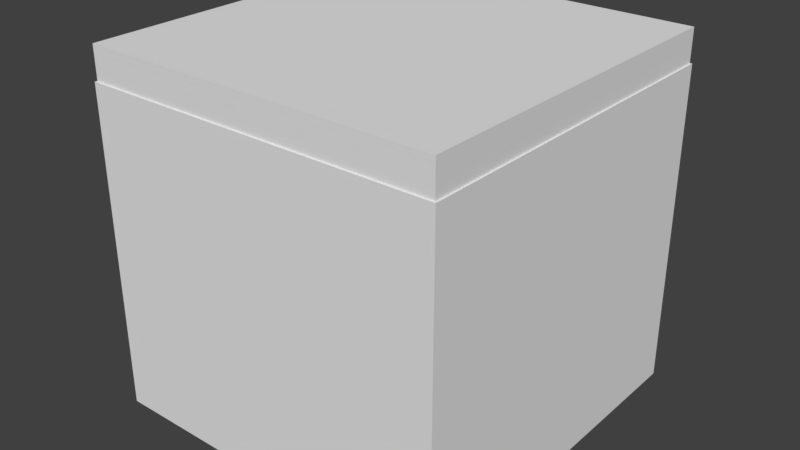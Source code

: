 # Source: crate.blend  (saved by Blender 2.79.0; exported with 4.5.12 LTS)
import bpy
from mathutils import Matrix  # noqa: F401  (used for matrix-valued properties, if any)

bpy.ops.wm.read_factory_settings(use_empty=True)
scene = bpy.context.scene
scene.name = 'Scene'

# ---- collections
col_collection_1 = bpy.data.collections.new('Collection 1'); scene.collection.children.link(col_collection_1)

# ---- materials (node trees are filled in below, after node groups)
mat_material_001 = bpy.data.materials.new('Material.001')
mat_material_001.alpha_threshold = 0.0
mat_material_001.use_transparent_shadow = False
mat_material_001.roughness = 0.5

# ---- material node trees

# ---- world
world_world = bpy.data.worlds.new('World'); scene.world = world_world
world_world.color = (0.05088, 0.05088, 0.05088)
world_world.use_sun_shadow = False
world_world.sun_shadow_jitter_overblur = 0.0
world_world.cycles.sampling_method = 'MANUAL'

# ---- meshes
me_cube_002 = bpy.data.meshes.new('Cube.002')
me_cube_002.from_pydata([(-1.0, -1.0, 0.318), (-1.0, 1.0, 0.318), (1.0, -1.0, 0.318), (1.0, 1.0, 0.318), (-1.0, -1.0, 0.1186), (-1.0, 1.0, 0.1186), (1.0, 1.0, 0.1186), (1.0, -1.0, 0.1186)], [], [(4, 0, 1, 5), (5, 1, 3, 6), (6, 3, 2, 7), (7, 2, 0, 4), (3, 1, 0, 2), (4, 7, 6, 5)])
_uv = me_cube_002.uv_layers.new(name='UVMap')
_uv.uv.foreach_set('vector', [0.9975, 0.8993, 0.9975, 0.9975, 0.01296, 0.9975, 0.01296, 0.8993, 0.005461, 0.9969, 0.005461, 0.8987, 0.99, 0.8987, 0.99, 0.9969, 0.997, 0.8993, 0.997, 0.9975, 0.01246, 0.9975, 0.01246, 0.8993, 0.9972, 0.8993, 0.9972, 0.9975, 0.01271, 0.9975, 0.01271, 0.8993, 1.005, 0.9968, 0.006213, 0.9968, 0.006213, -0.001511, 1.005, -0.001511, 0.006213, -0.00183, 1.005, -0.00183, 1.005, 0.9965, 0.006213, 0.9965])
me_cube_002.use_remesh_preserve_volume = False
me_cube_002.use_remesh_preserve_attributes = False
me_cube_002.use_mirror_vertex_groups = False
me_cube_002.update()
me_cube_001 = bpy.data.meshes.new('Cube.001')
me_cube_001.from_pydata([(-1.0, -1.0, -1.0), (-1.0, 1.0, -1.0), (1.0, -1.0, -1.0), (1.0, 1.0, -1.0), (-1.0, -1.0, 0.8006), (-1.0, 1.0, 0.8006), (1.0, 1.0, 0.8006), (1.0, -1.0, 0.8006), (-0.9394, -0.9394, -0.9394), (-0.9394, 0.9394, -0.9394), (0.9394, -0.9394, -0.9394), (0.9394, 0.9394, -0.9394), (-0.9258, -0.9258, 0.8006), (-0.9258, 0.9258, 0.8006), (0.9258, 0.9258, 0.8006), (0.9258, -0.9258, 0.8006)], [], [(1, 3, 2, 0), (2, 7, 4, 0), (3, 6, 7, 2), (1, 5, 6, 3), (0, 4, 5, 1), (9, 8, 10, 11), (10, 8, 12, 15), (11, 10, 15, 14), (9, 11, 14, 13), (8, 9, 13, 12), (4, 7, 15, 12), (7, 6, 14, 15), (6, 5, 13, 14), (5, 4, 12, 13)])
_uv = me_cube_001.uv_layers.new(name='UVMap')
_uv.uv.foreach_set('vector', [-0.007822, -0.008407, 0.9992, -0.008407, 0.9992, 0.9986, -0.007822, 0.9986, 1.075, -0.02515, 1.075, 1.012, -0.07761, 1.012, -0.07762, -0.02515, 1.074, -0.009784, 1.074, 1.028, -0.07798, 1.028, -0.07798, -0.009784, 1.074, -0.02515, 1.074, 1.012, -0.07835, 1.012, -0.07835, -0.02515, 1.075, -0.02515, 1.075, 1.012, -0.07725, 1.012, -0.07725, -0.02515, -0.1377, 1.127, -0.1377, -0.1374, 1.127, -0.1374, 1.127, 1.127, 0.8712, 0.1043, 1.065, -1.463, 3.363, -2.093, 3.436, 1.506, -0.5428, 1.168, 0.8712, 0.1043, 3.436, 1.506, 0.4408, 4.224, -2.99, 1.284, -0.5428, 1.168, 0.4408, 4.224, -2.865, 3.549, 1.065, -1.463, 0.2235, -2.705, 1.129, -3.514, 3.363, -2.093, 3.486, -2.155, 3.571, 1.572, 3.436, 1.506, 3.363, -2.093, 3.571, 1.572, 0.4762, 4.368, 0.4408, 4.224, 3.436, 1.506, 0.4762, 4.368, -2.99, 3.631, -2.865, 3.549, 0.4408, 4.224, 1.096, -3.658, 3.486, -2.155, 3.363, -2.093, 1.129, -3.514])
me_cube_001.materials.append(mat_material_001)
me_cube_001.use_remesh_preserve_volume = False
me_cube_001.use_remesh_preserve_attributes = False
me_cube_001.use_mirror_vertex_groups = False
me_cube_001.update()

# ---- objects
ob_cube_001 = bpy.data.objects.new('Cube.001', me_cube_002)
ob_cube = bpy.data.objects.new('Cube', me_cube_001)

# ---- transforms, parenting, visibility, modifiers, constraints
ob_cube_001.location = (0.0, 0.0, 0.6686)
ob_cube_001.scale = (0.9911, 0.9911, 0.9911)
ob_cube_001.lineart.crease_threshold = 0.0
ob_cube.location = (0.0, 0.0, 0.0)
ob_cube.lineart.crease_threshold = 0.0

# ---- collection membership
col_collection_1.objects.link(ob_cube_001)
col_collection_1.objects.link(ob_cube)

# ---- scene / render settings (as saved in the file)
scene.frame_start = 1; scene.frame_end = 250; scene.frame_set(1)
scene.render.engine = 'BLENDER_EEVEE_NEXT'
scene.render.resolution_percentage = 50
scene.render.dither_intensity = 0.0
scene.cycles.use_denoising = False
scene.cycles.samples = 128
scene.cycles.sampling_pattern = 'TABULATED_SOBOL'
scene.cycles.use_adaptive_sampling = False
scene.cycles.use_light_tree = False
scene.cycles.blur_glossy = 0.0
scene.cycles.sample_clamp_indirect = 0.0
scene.view_settings.view_transform = 'Standard'
bpy.context.view_layer.update()

# ---- added for rendering (the .blend has no active camera and no usable light): camera, sun
cam_auto = bpy.data.cameras.new('AutoCamera')
cam_auto.lens = 50.0
cam_auto.sensor_width = 36.0
cam_auto.clip_end = 1000.0
ob_auto_camera = bpy.data.objects.new('AutoCamera', cam_auto)
scene.collection.objects.link(ob_auto_camera)
ob_auto_camera.location = (3.1964, -3.83569, 2.54899)
ob_auto_camera.rotation_euler = (1.09748, -7.21219e-08, 0.694738)
scene.camera = ob_auto_camera
light_auto_sun = bpy.data.lights.new('AutoSun', 'SUN')
light_auto_sun.energy = 3.0
light_auto_sun.angle = 0.0523599
ob_auto_sun = bpy.data.objects.new('AutoSun', light_auto_sun)
scene.collection.objects.link(ob_auto_sun)
ob_auto_sun.rotation_euler = (0.872665, 0.174533, 0.523599)
bpy.context.view_layer.update()
